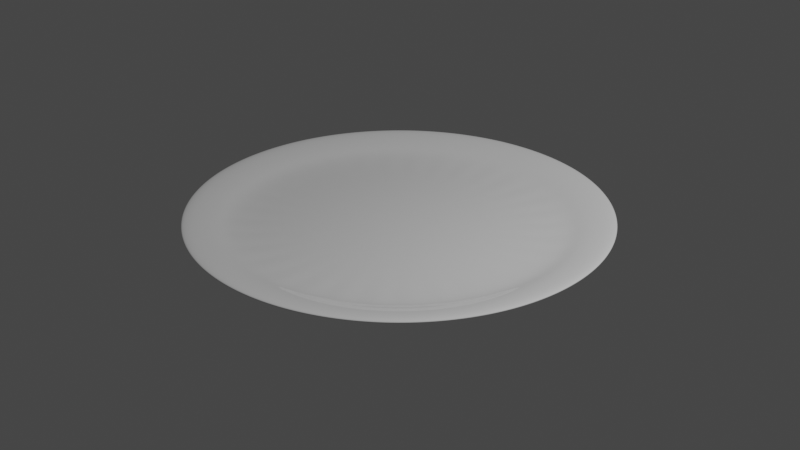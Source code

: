 # Source: Pyryng.blend  (saved by Blender 2.80.75; exported with 4.5.12 LTS)
import bpy
from mathutils import Matrix  # noqa: F401  (used for matrix-valued properties, if any)

bpy.ops.wm.read_factory_settings(use_empty=True)
scene = bpy.context.scene
scene.name = 'Scene'

# ---- collections
col_collection = bpy.data.collections.new('Collection'); scene.collection.children.link(col_collection)

# ---- materials (node trees are filled in below, after node groups)
mat_material_001 = bpy.data.materials.new('Material.001')
mat_material_001.use_transparent_shadow = False

# ---- material node trees
mat_material_001.use_nodes = True; mat_material_001.node_tree.nodes.clear()
_N = mat_material_001.node_tree.nodes; _L = mat_material_001.node_tree.links
n0 = _N.new('ShaderNodeOutputMaterial'); n0.name = 'Material Output'; n0.location = (-28, 303)
n1 = _N.new('ShaderNodeBsdfPrincipled'); n1.name = 'Principled BSDF'; n1.location = (-318, 303)
n1.distribution = 'GGX'
n1.subsurface_method = 'BURLEY'
n1.inputs[2].default_value = 0.0
n1.inputs[3].default_value = 1.45
n1.inputs[27].default_value = (0.0, 0.0, 0.0, 1.0)
n1.inputs[28].default_value = 1.0
_L.new(n1.outputs[0], n0.inputs[0])
n0.is_active_output = True

# ---- world
world_world = bpy.data.worlds.new('World'); scene.world = world_world
world_world.use_nodes = True; world_world.node_tree.nodes.clear()
_N = world_world.node_tree.nodes; _L = world_world.node_tree.links
n0 = _N.new('ShaderNodeOutputWorld'); n0.name = 'World Output'; n0.location = (300, 300)
n1 = _N.new('ShaderNodeBackground'); n1.name = 'Background'; n1.location = (10, 300)
n1.inputs[0].default_value = (0.05088, 0.05088, 0.05088, 1.0)
_L.new(n1.outputs[0], n0.inputs[0])
n0.is_active_output = True
world_world.color = (0.05088, 0.05088, 0.05088)
world_world.use_sun_shadow = False
world_world.sun_shadow_jitter_overblur = 0.0

# ---- cameras
cam_camera = bpy.data.cameras.new('Camera')
cam_camera.clip_end = 100.0
cam_camera.ortho_scale = 7.314

# ---- lights
light_light = bpy.data.lights.new('Light', 'POINT')
light_light.transmission_factor = 0.0
light_light.energy = 1000.0
light_light.shadow_soft_size = 0.1
light_light.shadow_maximum_resolution = 0.006
light_light.use_absolute_resolution = True

# ---- meshes
me_cylinder = bpy.data.meshes.new('Cylinder')
me_cylinder.from_pydata([(-7.05e-08, 1.5, -1.15), (-3.213e-08, 1.6, -0.65), (0.2925, 1.471, -1.15), (0.3121, 1.569, -0.65), (0.5738, 1.385, -1.15), (0.6123, 1.478, -0.65), (0.8331, 1.247, -1.15), (0.8889, 1.33, -0.65), (1.06, 1.06, -1.15), (1.131, 1.131, -0.65), (1.247, 0.8331, -1.15), (1.33, 0.8889, -0.65), (1.385, 0.5738, -1.15), (1.478, 0.6123, -0.65), (1.471, 0.2925, -1.15), (1.569, 0.3121, -0.65), (1.5, -8.949e-08, -1.15), (1.6, -7.031e-08, -0.65), (1.471, -0.2925, -1.15), (1.569, -0.3121, -0.65), (1.385, -0.5738, -1.15), (1.478, -0.6123, -0.65), (1.247, -0.8331, -1.15), (1.33, -0.8889, -0.65), (1.06, -1.06, -1.15), (1.131, -1.131, -0.65), (0.8331, -1.247, -1.15), (0.8889, -1.33, -0.65), (0.5738, -1.385, -1.15), (0.6123, -1.478, -0.65), (0.2925, -1.471, -1.15), (0.3121, -1.569, -0.65), (-5.147e-07, -1.5, -1.15), (-5.535e-07, -1.6, -0.65), (-0.2925, -1.471, -1.15), (-0.3121, -1.569, -0.65), (-0.5738, -1.385, -1.15), (-0.6123, -1.478, -0.65), (-0.8331, -1.247, -1.15), (-0.8889, -1.33, -0.65), (-1.06, -1.06, -1.15), (-1.131, -1.131, -0.65), (-1.247, -0.8331, -1.15), (-1.33, -0.8889, -0.65), (-1.385, -0.5738, -1.15), (-1.478, -0.6123, -0.65), (-1.471, -0.2925, -1.15), (-1.569, -0.3121, -0.65), (-1.5, 1.259e-06, -1.15), (-1.6, 1.354e-06, -0.65), (-1.471, 0.2925, -1.15), (-1.569, 0.3121, -0.65), (-1.385, 0.5738, -1.15), (-1.478, 0.6123, -0.65), (-1.247, 0.8331, -1.15), (-1.33, 0.8889, -0.65), (-1.06, 1.06, -1.15), (-1.131, 1.131, -0.65), (-0.8331, 1.247, -1.15), (-0.8889, 1.33, -0.65), (-0.5738, 1.385, -1.15), (-0.6123, 1.478, -0.65), (-0.2925, 1.471, -1.15), (-0.3121, 1.569, -0.65), (-6.161e-08, 2.2, 0.67), (0.4292, 2.158, 0.67), (0.4292, 2.158, 1.33), (-6.161e-08, 2.2, 1.33), (0.8419, 2.033, 0.67), (0.8419, 2.033, 1.33), (1.222, 1.829, 0.67), (1.222, 1.829, 1.33), (1.556, 1.556, 0.67), (1.556, 1.556, 1.33), (1.829, 1.222, 0.67), (1.829, 1.222, 1.33), (2.033, 0.8419, 0.67), (2.033, 0.8419, 1.33), (2.158, 0.4292, 0.67), (2.158, 0.4292, 1.33), (2.2, -2.156e-07, 0.67), (2.2, -2.156e-07, 1.33), (2.158, -0.4292, 0.67), (2.158, -0.4292, 1.33), (2.033, -0.8419, 0.67), (2.033, -0.8419, 1.33), (1.829, -1.222, 0.67), (1.829, -1.222, 1.33), (1.556, -1.556, 0.67), (1.556, -1.556, 1.33), (1.222, -1.829, 0.67), (1.222, -1.829, 1.33), (0.8419, -2.033, 0.67), (0.8419, -2.033, 1.33), (0.4292, -2.158, 0.67), (0.4292, -2.158, 1.33), (-7.785e-07, -2.2, 0.67), (-7.785e-07, -2.2, 1.33), (-0.4292, -2.158, 0.67), (-0.4292, -2.158, 1.33), (-0.8419, -2.033, 0.67), (-0.8419, -2.033, 1.33), (-1.222, -1.829, 0.67), (-1.222, -1.829, 1.33), (-1.556, -1.556, 0.67), (-1.556, -1.556, 1.33), (-1.829, -1.222, 0.67), (-1.829, -1.222, 1.33), (-2.033, -0.8419, 0.67), (-2.033, -0.8419, 1.33), (-2.158, -0.4292, 0.67), (-2.158, -0.4292, 1.33), (-2.2, 1.743e-06, 0.67), (-2.2, 1.743e-06, 1.33), (-2.158, 0.4292, 0.67), (-2.158, 0.4292, 1.33), (-2.033, 0.8419, 0.67), (-2.033, 0.8419, 1.33), (-1.829, 1.222, 0.67), (-1.829, 1.222, 1.33), (-1.556, 1.556, 0.67), (-1.556, 1.556, 1.33), (-1.222, 1.829, 0.67), (-1.222, 1.829, 1.33), (-0.8419, 2.033, 0.67), (-0.8419, 2.033, 1.33), (-0.4292, 2.158, 0.67), (-0.4292, 2.158, 1.33), (0.6888, 1.663, 0.325), (-1.273, 1.273, 0.325), (-1.0, -1.497, 0.325), (1.663, -0.6888, 0.325), (-1.497, 1.0, 0.325), (-4.284e-08, 1.8, 0.325), (0.3512, 1.765, 0.325), (-0.6888, -1.663, 0.325), (1.765, -0.3512, 0.325), (-1.765, 0.3512, 0.325), (-1.663, 0.6888, 0.325), (-6.294e-07, -1.8, 0.325), (-0.3512, -1.765, 0.325), (1.765, 0.3512, 0.325), (1.8, -1.189e-07, 0.325), (1.497, -1.0, 0.325), (-1.273, -1.273, 0.325), (-1.0, 1.497, 0.325), (1.0, 1.497, 0.325), (1.273, -1.273, 0.325), (-1.497, -1.0, 0.325), (-0.6888, 1.663, 0.325), (1.273, 1.273, 0.325), (1.0, -1.497, 0.325), (-1.663, -0.6888, 0.325), (-0.3512, 1.765, 0.325), (1.497, 1.0, 0.325), (0.6888, -1.663, 0.325), (-1.765, -0.3512, 0.325), (1.663, 0.6888, 0.325), (0.3512, -1.765, 0.325), (-1.8, 1.483e-06, 0.325), (-1.273, -1.273, -0.225), (1.497, -1.0, -0.225), (0.6888, 1.663, -0.225), (-1.273, 1.273, -0.225), (-1.0, -1.497, -0.225), (1.663, -0.6888, -0.225), (-1.497, 1.0, -0.225), (0.3512, 1.765, -0.225), (-4.284e-08, 1.8, -0.225), (-0.6888, -1.663, -0.225), (1.765, -0.3512, -0.225), (-1.663, 0.6888, -0.225), (-1.765, 0.3512, -0.225), (-0.3512, -1.765, -0.225), (-6.294e-07, -1.8, -0.225), (1.8, -1.189e-07, -0.225), (1.765, 0.3512, -0.225), (-1.0, 1.497, -0.225), (1.0, 1.497, -0.225), (1.273, -1.273, -0.225), (-1.497, -1.0, -0.225), (-0.6888, 1.663, -0.225), (1.273, 1.273, -0.225), (1.0, -1.497, -0.225), (-1.663, -0.6888, -0.225), (-0.3512, 1.765, -0.225), (1.497, 1.0, -0.225), (0.6888, -1.663, -0.225), (-1.765, -0.3512, -0.225), (1.663, 0.6888, -0.225), (0.3512, -1.765, -0.225), (-1.8, 1.483e-06, -0.225), (-3.213e-08, 1.6, -1.15), (0.3121, 1.569, -1.15), (0.6123, 1.478, -1.15), (0.8889, 1.33, -1.15), (1.131, 1.131, -1.15), (1.33, 0.8889, -1.15), (1.478, 0.6123, -1.15), (1.569, 0.3121, -1.15), (1.6, -7.031e-08, -1.15), (1.569, -0.3121, -1.15), (1.478, -0.6123, -1.15), (1.33, -0.8889, -1.15), (1.131, -1.131, -1.15), (0.8889, -1.33, -1.15), (0.6123, -1.478, -1.15), (0.3121, -1.569, -1.15), (-5.535e-07, -1.6, -1.15), (-0.3121, -1.569, -1.15), (-0.6123, -1.478, -1.15), (-0.8889, -1.33, -1.15), (-1.131, -1.131, -1.15), (-1.33, -0.8889, -1.15), (-1.478, -0.6123, -1.15), (-1.569, -0.3121, -1.15), (-1.6, 1.354e-06, -1.15), (-1.569, 0.3121, -1.15), (-1.478, 0.6123, -1.15), (-1.33, 0.8889, -1.15), (-1.131, 1.131, -1.15), (-0.8889, 1.33, -1.15), (-0.6123, 1.478, -1.15), (-0.3121, 1.569, -1.15), (0.03, 1.567, -1.75), (-0.03, 1.567, -1.75), (-3.213e-08, 1.6, -1.62), (0.2763, 1.543, -1.75), (0.3121, 1.569, -1.62), (0.3351, 1.531, -1.75), (0.6123, 1.478, -1.62), (0.6273, 1.436, -1.75), (0.5719, 1.459, -1.75), (0.8889, 1.33, -1.62), (0.8955, 1.286, -1.75), (0.8456, 1.319, -1.75), (1.131, 1.131, -1.62), (1.129, 1.087, -1.75), (1.087, 1.129, -1.75), (1.33, 0.8889, -1.62), (1.319, 0.8456, -1.75), (1.286, 0.8955, -1.75), (1.436, 0.6273, -1.75), (1.478, 0.6123, -1.62), (1.459, 0.5719, -1.75), (1.531, 0.3351, -1.75), (1.569, 0.3121, -1.62), (1.543, 0.2763, -1.75), (1.567, 0.03, -1.75), (1.6, -7.031e-08, -1.62), (1.567, -0.03, -1.75), (1.543, -0.2763, -1.75), (1.569, -0.3121, -1.62), (1.531, -0.3351, -1.75), (1.459, -0.5719, -1.75), (1.478, -0.6123, -1.62), (1.436, -0.6273, -1.75), (1.33, -0.8889, -1.62), (1.286, -0.8955, -1.75), (1.319, -0.8456, -1.75), (1.131, -1.131, -1.62), (1.087, -1.129, -1.75), (1.129, -1.087, -1.75), (0.8889, -1.33, -1.62), (0.8456, -1.319, -1.75), (0.8955, -1.286, -1.75), (0.6123, -1.478, -1.62), (0.5719, -1.459, -1.75), (0.6273, -1.436, -1.75), (0.3351, -1.531, -1.75), (0.3121, -1.569, -1.62), (0.2763, -1.543, -1.75), (0.03, -1.567, -1.75), (-5.535e-07, -1.6, -1.62), (-0.03, -1.567, -1.75), (-0.2763, -1.543, -1.75), (-0.3121, -1.569, -1.62), (-0.3351, -1.531, -1.75), (-0.5719, -1.459, -1.75), (-0.6123, -1.478, -1.62), (-0.6273, -1.436, -1.75), (-0.8456, -1.319, -1.75), (-0.8889, -1.33, -1.62), (-0.8955, -1.286, -1.75), (-1.131, -1.131, -1.62), (-1.129, -1.087, -1.75), (-1.087, -1.129, -1.75), (-1.33, -0.8889, -1.62), (-1.319, -0.8456, -1.75), (-1.286, -0.8955, -1.75), (-1.478, -0.6123, -1.62), (-1.459, -0.5719, -1.75), (-1.436, -0.6273, -1.75), (-1.531, -0.3351, -1.75), (-1.569, -0.3121, -1.62), (-1.543, -0.2763, -1.75), (-1.567, -0.03, -1.75), (-1.6, 1.354e-06, -1.62), (-1.567, 0.03, -1.75), (-1.543, 0.2763, -1.75), (-1.569, 0.3121, -1.62), (-1.531, 0.3351, -1.75), (-1.459, 0.5719, -1.75), (-1.478, 0.6123, -1.62), (-1.436, 0.6273, -1.75), (-1.319, 0.8456, -1.75), (-1.33, 0.8889, -1.62), (-1.286, 0.8955, -1.75), (-1.129, 1.087, -1.75), (-1.131, 1.131, -1.62), (-1.087, 1.129, -1.75), (-0.8889, 1.33, -1.62), (-0.8456, 1.319, -1.75), (-0.8955, 1.286, -1.75), (-0.6123, 1.478, -1.62), (-0.5719, 1.459, -1.75), (-0.6273, 1.436, -1.75), (-0.3121, 1.569, -1.62), (-0.2763, 1.543, -1.75), (-0.3351, 1.531, -1.75), (-7.05e-08, 1.5, -1.62), (-0.03, 1.527, -1.75), (0.03, 1.527, -1.75), (0.2684, 1.503, -1.75), (0.3273, 1.492, -1.75), (0.2925, 1.471, -1.62), (0.5565, 1.422, -1.75), (0.612, 1.399, -1.75), (0.5738, 1.385, -1.62), (0.8232, 1.286, -1.75), (0.8731, 1.253, -1.75), (0.8331, 1.247, -1.62), (1.058, 1.101, -1.75), (1.101, 1.058, -1.75), (1.06, 1.06, -1.62), (1.253, 0.8731, -1.75), (1.286, 0.8232, -1.75), (1.247, 0.8331, -1.62), (1.399, 0.612, -1.75), (1.422, 0.5565, -1.75), (1.385, 0.5738, -1.62), (1.492, 0.3273, -1.75), (1.503, 0.2684, -1.75), (1.471, 0.2925, -1.62), (1.527, 0.03, -1.75), (1.527, -0.03, -1.75), (1.5, -8.949e-08, -1.62), (1.503, -0.2684, -1.75), (1.492, -0.3273, -1.75), (1.471, -0.2925, -1.62), (1.422, -0.5565, -1.75), (1.399, -0.612, -1.75), (1.385, -0.5738, -1.62), (1.286, -0.8232, -1.75), (1.253, -0.8731, -1.75), (1.247, -0.8331, -1.62), (1.101, -1.058, -1.75), (1.058, -1.101, -1.75), (1.06, -1.06, -1.62), (0.8731, -1.253, -1.75), (0.8232, -1.286, -1.75), (0.8331, -1.247, -1.62), (0.612, -1.399, -1.75), (0.5565, -1.422, -1.75), (0.5738, -1.385, -1.62), (0.3273, -1.492, -1.75), (0.2684, -1.503, -1.75), (0.2925, -1.471, -1.62), (0.03, -1.527, -1.75), (-0.03, -1.527, -1.75), (-5.147e-07, -1.5, -1.62), (-0.2684, -1.503, -1.75), (-0.3273, -1.492, -1.75), (-0.2925, -1.471, -1.62), (-0.5565, -1.422, -1.75), (-0.612, -1.399, -1.75), (-0.5738, -1.385, -1.62), (-0.8232, -1.286, -1.75), (-0.8731, -1.253, -1.75), (-0.8331, -1.247, -1.62), (-1.058, -1.101, -1.75), (-1.101, -1.058, -1.75), (-1.06, -1.06, -1.62), (-1.253, -0.8731, -1.75), (-1.286, -0.8232, -1.75), (-1.247, -0.8331, -1.62), (-1.399, -0.612, -1.75), (-1.422, -0.5565, -1.75), (-1.385, -0.5738, -1.62), (-1.492, -0.3273, -1.75), (-1.503, -0.2684, -1.75), (-1.471, -0.2925, -1.62), (-1.527, -0.03, -1.75), (-1.527, 0.03, -1.75), (-1.5, 1.259e-06, -1.62), (-1.503, 0.2684, -1.75), (-1.492, 0.3273, -1.75), (-1.471, 0.2925, -1.62), (-1.422, 0.5565, -1.75), (-1.399, 0.612, -1.75), (-1.385, 0.5738, -1.62), (-1.286, 0.8233, -1.75), (-1.253, 0.8731, -1.75), (-1.247, 0.8331, -1.62), (-1.101, 1.058, -1.75), (-1.058, 1.101, -1.75), (-1.06, 1.06, -1.62), (-0.8731, 1.253, -1.75), (-0.8232, 1.286, -1.75), (-0.8331, 1.247, -1.62), (-0.612, 1.399, -1.75), (-0.5565, 1.422, -1.75), (-0.5738, 1.385, -1.62), (-0.3273, 1.492, -1.75), (-0.2684, 1.503, -1.75), (-0.2925, 1.471, -1.62)], [], [(180, 160, 104, 106), (128, 146, 71, 69), (179, 161, 86, 88), (129, 145, 123, 121), (178, 162, 68, 70), (130, 144, 105, 103), (177, 163, 120, 122), (131, 143, 87, 85), (160, 164, 102, 104), (134, 128, 69, 66), (161, 165, 84, 86), (132, 129, 121, 119), (162, 167, 65, 68), (135, 130, 103, 101), (163, 166, 118, 120), (136, 131, 85, 83), (164, 169, 100, 102), (165, 170, 82, 84), (138, 132, 119, 117), (133, 134, 66, 67), (140, 135, 101, 99), (166, 171, 116, 118), (167, 168, 64, 65), (142, 136, 83, 81), (169, 173, 98, 100), (170, 175, 80, 82), (137, 138, 117, 115), (139, 140, 99, 97), (171, 172, 114, 116), (141, 142, 81, 79), (3, 1, 63, 61, 59, 57, 55, 53, 51, 49, 47, 45, 43, 41, 39, 37, 35, 33, 31, 29, 27, 25, 23, 21, 19, 17, 15, 13, 11, 9, 7, 5), (173, 174, 96, 98), (175, 176, 78, 80), (0, 2, 4, 6, 8, 10, 12, 14, 16, 18, 20, 22, 24, 26, 28, 30, 32, 34, 36, 38, 40, 42, 44, 46, 48, 50, 52, 54, 56, 58, 60, 62), (64, 67, 66, 65), (65, 66, 69, 68), (68, 69, 71, 70), (70, 71, 73, 72), (72, 73, 75, 74), (74, 75, 77, 76), (76, 77, 79, 78), (78, 79, 81, 80), (80, 81, 83, 82), (82, 83, 85, 84), (84, 85, 87, 86), (86, 87, 89, 88), (88, 89, 91, 90), (90, 91, 93, 92), (92, 93, 95, 94), (94, 95, 97, 96), (96, 97, 99, 98), (98, 99, 101, 100), (100, 101, 103, 102), (102, 103, 105, 104), (104, 105, 107, 106), (106, 107, 109, 108), (108, 109, 111, 110), (110, 111, 113, 112), (112, 113, 115, 114), (114, 115, 117, 116), (116, 117, 119, 118), (118, 119, 121, 120), (120, 121, 123, 122), (122, 123, 125, 124), (124, 125, 127, 126), (126, 127, 67, 64), (143, 147, 89, 87), (181, 177, 122, 124), (144, 148, 107, 105), (182, 178, 70, 72), (145, 149, 125, 123), (183, 179, 88, 90), (146, 150, 73, 71), (184, 180, 106, 108), (147, 151, 91, 89), (185, 181, 124, 126), (148, 152, 109, 107), (186, 182, 72, 74), (149, 153, 127, 125), (187, 183, 90, 92), (150, 154, 75, 73), (188, 184, 108, 110), (151, 155, 93, 91), (168, 185, 126, 64), (152, 156, 111, 109), (189, 186, 74, 76), (153, 133, 67, 127), (190, 187, 92, 94), (154, 157, 77, 75), (191, 188, 110, 112), (155, 158, 95, 93), (156, 159, 113, 111), (176, 189, 76, 78), (174, 190, 94, 96), (157, 141, 79, 77), (172, 191, 112, 114), (158, 139, 97, 95), (159, 137, 115, 113), (49, 51, 137, 159), (31, 33, 139, 158), (13, 15, 141, 157), (47, 49, 159, 156), (29, 31, 158, 155), (11, 13, 157, 154), (63, 1, 133, 153), (45, 47, 156, 152), (27, 29, 155, 151), (9, 11, 154, 150), (61, 63, 153, 149), (43, 45, 152, 148), (25, 27, 151, 147), (7, 9, 150, 146), (59, 61, 149, 145), (41, 43, 148, 144), (23, 25, 147, 143), (15, 17, 142, 141), (33, 35, 140, 139), (51, 53, 138, 137), (17, 19, 136, 142), (35, 37, 135, 140), (1, 3, 134, 133), (53, 55, 132, 138), (19, 21, 131, 136), (37, 39, 130, 135), (55, 57, 129, 132), (3, 5, 128, 134), (21, 23, 143, 131), (39, 41, 144, 130), (57, 59, 145, 129), (5, 7, 146, 128), (217, 216, 191, 172), (208, 207, 190, 174), (199, 198, 189, 176), (216, 215, 188, 191), (207, 206, 187, 190), (198, 197, 186, 189), (192, 223, 185, 168), (215, 214, 184, 188), (206, 205, 183, 187), (197, 196, 182, 186), (223, 222, 181, 185), (214, 213, 180, 184), (205, 204, 179, 183), (196, 195, 178, 182), (222, 221, 177, 181), (200, 199, 176, 175), (209, 208, 174, 173), (218, 217, 172, 171), (201, 200, 175, 170), (210, 209, 173, 169), (193, 192, 168, 167), (219, 218, 171, 166), (202, 201, 170, 165), (211, 210, 169, 164), (220, 219, 166, 163), (194, 193, 167, 162), (203, 202, 165, 161), (212, 211, 164, 160), (221, 220, 163, 177), (195, 194, 162, 178), (204, 203, 161, 179), (213, 212, 160, 180), (380, 378, 283, 286), (44, 42, 385, 388), (353, 351, 256, 259), (42, 40, 382, 385), (326, 324, 229, 232), (404, 402, 307, 308), (40, 38, 379, 382), (377, 375, 280, 281), (38, 36, 376, 379), (350, 348, 253, 254), (36, 34, 373, 376), (401, 399, 304, 305), (34, 32, 370, 373), (323, 322, 224, 227), (374, 372, 277, 278), (32, 30, 367, 370), (347, 345, 250, 251), (30, 28, 364, 367), (398, 396, 301, 302), (28, 26, 361, 364), (371, 369, 274, 275), (26, 24, 358, 361), (344, 342, 247, 248), (24, 22, 355, 358), (395, 393, 298, 299), (22, 20, 352, 355), (368, 366, 271, 272), (20, 18, 349, 352), (341, 339, 244, 245), (18, 16, 346, 349), (392, 390, 295, 296), (16, 14, 343, 346), (193, 194, 230, 228), (194, 195, 233, 230), (195, 196, 236, 233), (196, 197, 239, 236), (197, 198, 243, 239), (198, 199, 246, 243), (199, 200, 249, 246), (200, 201, 252, 249), (201, 202, 255, 252), (202, 203, 257, 255), (203, 204, 260, 257), (204, 205, 263, 260), (205, 206, 266, 263), (206, 207, 270, 266), (207, 208, 273, 270), (208, 209, 276, 273), (209, 210, 279, 276), (210, 211, 282, 279), (211, 212, 284, 282), (212, 213, 287, 284), (213, 214, 290, 287), (214, 215, 294, 290), (215, 216, 297, 294), (216, 217, 300, 297), (217, 218, 303, 300), (218, 219, 306, 303), (219, 220, 309, 306), (220, 221, 311, 309), (221, 222, 314, 311), (222, 223, 317, 314), (2, 0, 320, 325), (192, 193, 228, 226), (46, 44, 388, 391), (407, 405, 310, 313), (329, 327, 231, 235), (48, 46, 391, 394), (356, 354, 258, 262), (50, 48, 394, 397), (383, 381, 285, 289), (52, 50, 397, 400), (410, 408, 312, 316), (332, 330, 234, 238), (54, 52, 400, 403), (359, 357, 261, 265), (56, 54, 403, 406), (0, 62, 415, 320), (386, 384, 288, 292), (58, 56, 406, 409), (413, 411, 315, 319), (6, 4, 328, 331), (335, 333, 237, 241), (60, 58, 409, 412), (8, 6, 331, 334), (362, 360, 264, 268), (62, 60, 412, 415), (10, 8, 334, 337), (389, 387, 291, 293), (12, 10, 337, 340), (321, 414, 318, 225), (338, 336, 240, 242), (4, 2, 325, 328), (14, 12, 340, 343), (365, 363, 267, 269), (224, 225, 226), (227, 228, 229), (230, 231, 232), (233, 234, 235), (236, 237, 238), (239, 240, 241), (242, 243, 244), (245, 246, 247), (248, 249, 250), (251, 252, 253), (254, 255, 256), (257, 258, 259), (260, 261, 262), (263, 264, 265), (266, 267, 268), (269, 270, 271), (272, 273, 274), (275, 276, 277), (278, 279, 280), (281, 282, 283), (284, 285, 286), (287, 288, 289), (290, 291, 292), (293, 294, 295), (296, 297, 298), (299, 300, 301), (302, 303, 304), (305, 306, 307), (308, 309, 310), (311, 312, 313), (314, 315, 316), (317, 318, 319), (320, 321, 322), (323, 324, 325), (326, 327, 328), (329, 330, 331), (332, 333, 334), (335, 336, 337), (338, 339, 340), (341, 342, 343), (344, 345, 346), (347, 348, 349), (350, 351, 352), (353, 354, 355), (356, 357, 358), (359, 360, 361), (362, 363, 364), (365, 366, 367), (368, 369, 370), (371, 372, 373), (374, 375, 376), (377, 378, 379), (380, 381, 382), (383, 384, 385), (386, 387, 388), (389, 390, 391), (392, 393, 394), (395, 396, 397), (398, 399, 400), (401, 402, 403), (404, 405, 406), (407, 408, 409), (410, 411, 412), (413, 414, 415), (226, 228, 227, 224), (228, 230, 232, 229), (230, 233, 235, 231), (233, 236, 238, 234), (236, 239, 241, 237), (239, 243, 242, 240), (243, 246, 245, 244), (246, 249, 248, 247), (249, 252, 251, 250), (252, 255, 254, 253), (255, 257, 259, 256), (257, 260, 262, 258), (260, 263, 265, 261), (263, 266, 268, 264), (266, 270, 269, 267), (270, 273, 272, 271), (273, 276, 275, 274), (276, 279, 278, 277), (279, 282, 281, 280), (282, 284, 286, 283), (284, 287, 289, 285), (287, 290, 292, 288), (290, 294, 293, 291), (294, 297, 296, 295), (297, 300, 299, 298), (300, 303, 302, 301), (303, 306, 305, 304), (306, 309, 308, 307), (309, 311, 313, 310), (311, 314, 316, 312), (314, 317, 319, 315), (317, 226, 225, 318), (322, 323, 325, 320), (324, 326, 328, 325), (327, 329, 331, 328), (330, 332, 334, 331), (333, 335, 337, 334), (336, 338, 340, 337), (339, 341, 343, 340), (342, 344, 346, 343), (345, 347, 349, 346), (348, 350, 352, 349), (351, 353, 355, 352), (354, 356, 358, 355), (357, 359, 361, 358), (360, 362, 364, 361), (363, 365, 367, 364), (366, 368, 370, 367), (369, 371, 373, 370), (372, 374, 376, 373), (375, 377, 379, 376), (378, 380, 382, 379), (381, 383, 385, 382), (384, 386, 388, 385), (387, 389, 391, 388), (390, 392, 394, 391), (393, 395, 397, 394), (396, 398, 400, 397), (399, 401, 403, 400), (402, 404, 406, 403), (405, 407, 409, 406), (408, 410, 412, 409), (411, 413, 415, 412), (414, 321, 320, 415), (229, 324, 323, 227), (321, 225, 224, 322), (231, 327, 326, 232), (234, 330, 329, 235), (237, 333, 332, 238), (240, 336, 335, 241), (244, 339, 338, 242), (247, 342, 341, 245), (250, 345, 344, 248), (253, 348, 347, 251), (256, 351, 350, 254), (258, 354, 353, 259), (261, 357, 356, 262), (264, 360, 359, 265), (267, 363, 362, 268), (271, 366, 365, 269), (274, 369, 368, 272), (277, 372, 371, 275), (280, 375, 374, 278), (283, 378, 377, 281), (285, 381, 380, 286), (288, 384, 383, 289), (291, 387, 386, 292), (295, 390, 389, 293), (298, 393, 392, 296), (301, 396, 395, 299), (304, 399, 398, 302), (307, 402, 401, 305), (310, 405, 404, 308), (312, 408, 407, 313), (315, 411, 410, 316), (318, 414, 413, 319), (223, 192, 226, 317)])
me_cylinder.polygons.foreach_set('use_smooth', [True] * 418)
_uv = me_cylinder.uv_layers.new(name='UVMap')
_uv.uv.foreach_set('vector', [0.5504, 0.1167, 0.5803, 0.08029, 0.5803, 0.08029, 0.5504, 0.1167, 0.3418, 0.4717, 0.3833, 0.4496, 0.3833, 0.4496, 0.3418, 0.4717, 0.9197, 0.08029, 0.9496, 0.1167, 0.9496, 0.1167, 0.9197, 0.08029, 0.08029, 0.4197, 0.1167, 0.4496, 0.1167, 0.4496, 0.08029, 0.4197, 0.8833, 0.4496, 0.8418, 0.4717, 0.8418, 0.4717, 0.8833, 0.4496, 0.1167, 0.05045, 0.08029, 0.08029, 0.08029, 0.08029, 0.1167, 0.05045, 0.6167, 0.4496, 0.5803, 0.4197, 0.5803, 0.4197, 0.6167, 0.4496, 0.4717, 0.1582, 0.4496, 0.1167, 0.4496, 0.1167, 0.4717, 0.1582, 0.5803, 0.08029, 0.6167, 0.05045, 0.6167, 0.05045, 0.5803, 0.08029, 0.2968, 0.4854, 0.3418, 0.4717, 0.3418, 0.4717, 0.2968, 0.4854, 0.9496, 0.1167, 0.9717, 0.1582, 0.9717, 0.1582, 0.9496, 0.1167, 0.05045, 0.3833, 0.08029, 0.4197, 0.08029, 0.4197, 0.05045, 0.3833, 0.8418, 0.4717, 0.7968, 0.4854, 0.7968, 0.4854, 0.8418, 0.4717, 0.1582, 0.02827, 0.1167, 0.05045, 0.1167, 0.05045, 0.1582, 0.02827, 0.5803, 0.4197, 0.5504, 0.3833, 0.5504, 0.3833, 0.5803, 0.4197, 0.4854, 0.2032, 0.4717, 0.1582, 0.4717, 0.1582, 0.4854, 0.2032, 0.6167, 0.05045, 0.6582, 0.02827, 0.6582, 0.02827, 0.6167, 0.05045, 0.9717, 0.1582, 0.9854, 0.2032, 0.9854, 0.2032, 0.9717, 0.1582, 0.02827, 0.3418, 0.05045, 0.3833, 0.05045, 0.3833, 0.02827, 0.3418, 0.25, 0.49, 0.2968, 0.4854, 0.2968, 0.4854, 0.25, 0.49, 0.2032, 0.01461, 0.1582, 0.02827, 0.1582, 0.02827, 0.2032, 0.01461, 0.5504, 0.3833, 0.5283, 0.3418, 0.5283, 0.3418, 0.5504, 0.3833, 0.7968, 0.4854, 0.75, 0.49, 0.75, 0.49, 0.7968, 0.4854, 0.49, 0.25, 0.4854, 0.2032, 0.4854, 0.2032, 0.49, 0.25, 0.6582, 0.02827, 0.7032, 0.01461, 0.7032, 0.01461, 0.6582, 0.02827, 0.9854, 0.2032, 0.99, 0.25, 0.99, 0.25, 0.9854, 0.2032, 0.01461, 0.2968, 0.02827, 0.3418, 0.02827, 0.3418, 0.01461, 0.2968, 0.25, 0.01, 0.2032, 0.01461, 0.2032, 0.01461, 0.25, 0.01, 0.5283, 0.3418, 0.5146, 0.2968, 0.5146, 0.2968, 0.5283, 0.3418, 0.4854, 0.2968, 0.49, 0.25, 0.49, 0.25, 0.4854, 0.2968, 0.2968, 0.4854, 0.25, 0.49, 0.2032, 0.4854, 0.1582, 0.4717, 0.1167, 0.4496, 0.08029, 0.4197, 0.05045, 0.3833, 0.02827, 0.3418, 0.01461, 0.2968, 0.01, 0.25, 0.01461, 0.2032, 0.02827, 0.1582, 0.05045, 0.1167, 0.08029, 0.08029, 0.1167, 0.05045, 0.1582, 0.02827, 0.2032, 0.01461, 0.25, 0.01, 0.2968, 0.01461, 0.3418, 0.02827, 0.3833, 0.05045, 0.4197, 0.08029, 0.4496, 0.1167, 0.4717, 0.1582, 0.4854, 0.2032, 0.49, 0.25, 0.4854, 0.2968, 0.4717, 0.3418, 0.4496, 0.3833, 0.4197, 0.4197, 0.3833, 0.4496, 0.3418, 0.4717, 0.7032, 0.01461, 0.75, 0.01, 0.75, 0.01, 0.7032, 0.01461, 0.99, 0.25, 0.9854, 0.2968, 0.9854, 0.2968, 0.99, 0.25, 0.75, 0.4749, 0.7939, 0.4706, 0.8361, 0.4578, 0.875, 0.437, 0.909, 0.409, 0.937, 0.375, 0.9578, 0.3361, 0.9706, 0.2939, 0.9749, 0.25, 0.9706, 0.2061, 0.9578, 0.1639, 0.937, 0.125, 0.909, 0.09095, 0.875, 0.06298, 0.8361, 0.04219, 0.7939, 0.02939, 0.75, 0.02507, 0.7061, 0.02939, 0.6639, 0.04219, 0.625, 0.06298, 0.591, 0.09095, 0.563, 0.125, 0.5422, 0.1639, 0.5294, 0.2061, 0.5251, 0.25, 0.5294, 0.2939, 0.5422, 0.3361, 0.563, 0.375, 0.591, 0.409, 0.625, 0.437, 0.6639, 0.4578, 0.7061, 0.4706, 1.0, 0.5, 1.0, 1.0, 0.9688, 1.0, 0.9688, 0.5, 0.9688, 0.5, 0.9688, 1.0, 0.9375, 1.0, 0.9375, 0.5, 0.9375, 0.5, 0.9375, 1.0, 0.9062, 1.0, 0.9062, 0.5, 0.9062, 0.5, 0.9062, 1.0, 0.875, 1.0, 0.875, 0.5, 0.875, 0.5, 0.875, 1.0, 0.8438, 1.0, 0.8438, 0.5, 0.8438, 0.5, 0.8438, 1.0, 0.8125, 1.0, 0.8125, 0.5, 0.8125, 0.5, 0.8125, 1.0, 0.7812, 1.0, 0.7812, 0.5, 0.7812, 0.5, 0.7812, 1.0, 0.75, 1.0, 0.75, 0.5, 0.75, 0.5, 0.75, 1.0, 0.7188, 1.0, 0.7188, 0.5, 0.7188, 0.5, 0.7188, 1.0, 0.6875, 1.0, 0.6875, 0.5, 0.6875, 0.5, 0.6875, 1.0, 0.6562, 1.0, 0.6562, 0.5, 0.6562, 0.5, 0.6562, 1.0, 0.625, 1.0, 0.625, 0.5, 0.625, 0.5, 0.625, 1.0, 0.5938, 1.0, 0.5938, 0.5, 0.5938, 0.5, 0.5938, 1.0, 0.5625, 1.0, 0.5625, 0.5, 0.5625, 0.5, 0.5625, 1.0, 0.5312, 1.0, 0.5312, 0.5, 0.5312, 0.5, 0.5312, 1.0, 0.5, 1.0, 0.5, 0.5, 0.5, 0.5, 0.5, 1.0, 0.4688, 1.0, 0.4688, 0.5, 0.4688, 0.5, 0.4688, 1.0, 0.4375, 1.0, 0.4375, 0.5, 0.4375, 0.5, 0.4375, 1.0, 0.4062, 1.0, 0.4062, 0.5, 0.4062, 0.5, 0.4062, 1.0, 0.375, 1.0, 0.375, 0.5, 0.375, 0.5, 0.375, 1.0, 0.3438, 1.0, 0.3438, 0.5, 0.3438, 0.5, 0.3438, 1.0, 0.3125, 1.0, 0.3125, 0.5, 0.3125, 0.5, 0.3125, 1.0, 0.2812, 1.0, 0.2812, 0.5, 0.2812, 0.5, 0.2812, 1.0, 0.25, 1.0, 0.25, 0.5, 0.25, 0.5, 0.25, 1.0, 0.2188, 1.0, 0.2188, 0.5, 0.2188, 0.5, 0.2188, 1.0, 0.1875, 1.0, 0.1875, 0.5, 0.1875, 0.5, 0.1875, 1.0, 0.1562, 1.0, 0.1562, 0.5, 0.1562, 0.5, 0.1562, 1.0, 0.125, 1.0, 0.125, 0.5, 0.125, 0.5, 0.125, 1.0, 0.09375, 1.0, 0.09375, 0.5, 0.09375, 0.5, 0.09375, 1.0, 0.0625, 1.0, 0.0625, 0.5, 0.0625, 0.5, 0.0625, 1.0, 0.03125, 1.0, 0.03125, 0.5, 0.03125, 0.5, 0.03125, 1.0, 0.0, 1.0, 0.0, 0.5, 0.4496, 0.1167, 0.4197, 0.08029, 0.4197, 0.08029, 0.4496, 0.1167, 0.6582, 0.4717, 0.6167, 0.4496, 0.6167, 0.4496, 0.6582, 0.4717, 0.08029, 0.08029, 0.05045, 0.1167, 0.05045, 0.1167, 0.08029, 0.08029, 0.9197, 0.4197, 0.8833, 0.4496, 0.8833, 0.4496, 0.9197, 0.4197, 0.1167, 0.4496, 0.1582, 0.4717, 0.1582, 0.4717, 0.1167, 0.4496, 0.8833, 0.05045, 0.9197, 0.08029, 0.9197, 0.08029, 0.8833, 0.05045, 0.3833, 0.4496, 0.4197, 0.4197, 0.4197, 0.4197, 0.3833, 0.4496, 0.5283, 0.1582, 0.5504, 0.1167, 0.5504, 0.1167, 0.5283, 0.1582, 0.4197, 0.08029, 0.3833, 0.05045, 0.3833, 0.05045, 0.4197, 0.08029, 0.7032, 0.4854, 0.6582, 0.4717, 0.6582, 0.4717, 0.7032, 0.4854, 0.05045, 0.1167, 0.02827, 0.1582, 0.02827, 0.1582, 0.05045, 0.1167, 0.9496, 0.3833, 0.9197, 0.4197, 0.9197, 0.4197, 0.9496, 0.3833, 0.1582, 0.4717, 0.2032, 0.4854, 0.2032, 0.4854, 0.1582, 0.4717, 0.8418, 0.02827, 0.8833, 0.05045, 0.8833, 0.05045, 0.8418, 0.02827, 0.4197, 0.4197, 0.4496, 0.3833, 0.4496, 0.3833, 0.4197, 0.4197, 0.5146, 0.2032, 0.5283, 0.1582, 0.5283, 0.1582, 0.5146, 0.2032, 0.3833, 0.05045, 0.3418, 0.02827, 0.3418, 0.02827, 0.3833, 0.05045, 0.75, 0.49, 0.7032, 0.4854, 0.7032, 0.4854, 0.75, 0.49, 0.02827, 0.1582, 0.01461, 0.2032, 0.01461, 0.2032, 0.02827, 0.1582, 0.9717, 0.3418, 0.9496, 0.3833, 0.9496, 0.3833, 0.9717, 0.3418, 0.2032, 0.4854, 0.25, 0.49, 0.25, 0.49, 0.2032, 0.4854, 0.7968, 0.01461, 0.8418, 0.02827, 0.8418, 0.02827, 0.7968, 0.01461, 0.4496, 0.3833, 0.4717, 0.3418, 0.4717, 0.3418, 0.4496, 0.3833, 0.51, 0.25, 0.5146, 0.2032, 0.5146, 0.2032, 0.51, 0.25, 0.3418, 0.02827, 0.2968, 0.01461, 0.2968, 0.01461, 0.3418, 0.02827, 0.01461, 0.2032, 0.01, 0.25, 0.01, 0.25, 0.01461, 0.2032, 0.9854, 0.2968, 0.9717, 0.3418, 0.9717, 0.3418, 0.9854, 0.2968, 0.75, 0.01, 0.7968, 0.01461, 0.7968, 0.01461, 0.75, 0.01, 0.4717, 0.3418, 0.4854, 0.2968, 0.4854, 0.2968, 0.4717, 0.3418, 0.5146, 0.2968, 0.51, 0.25, 0.51, 0.25, 0.5146, 0.2968, 0.2968, 0.01461, 0.25, 0.01, 0.25, 0.01, 0.2968, 0.01461, 0.01, 0.25, 0.01461, 0.2968, 0.01461, 0.2968, 0.01, 0.25, 0.01, 0.25, 0.01461, 0.2968, 0.01461, 0.2968, 0.01, 0.25, 0.2968, 0.01461, 0.25, 0.01, 0.25, 0.01, 0.2968, 0.01461, 0.4717, 0.3418, 0.4854, 0.2968, 0.4854, 0.2968, 0.4717, 0.3418, 0.01461, 0.2032, 0.01, 0.25, 0.01, 0.25, 0.01461, 0.2032, 0.3418, 0.02827, 0.2968, 0.01461, 0.2968, 0.01461, 0.3418, 0.02827, 0.4496, 0.3833, 0.4717, 0.3418, 0.4717, 0.3418, 0.4496, 0.3833, 0.2032, 0.4854, 0.25, 0.49, 0.25, 0.49, 0.2032, 0.4854, 0.02827, 0.1582, 0.01461, 0.2032, 0.01461, 0.2032, 0.02827, 0.1582, 0.3833, 0.05045, 0.3418, 0.02827, 0.3418, 0.02827, 0.3833, 0.05045, 0.4197, 0.4197, 0.4496, 0.3833, 0.4496, 0.3833, 0.4197, 0.4197, 0.1582, 0.4717, 0.2032, 0.4854, 0.2032, 0.4854, 0.1582, 0.4717, 0.05045, 0.1167, 0.02827, 0.1582, 0.02827, 0.1582, 0.05045, 0.1167, 0.4197, 0.08029, 0.3833, 0.05045, 0.3833, 0.05045, 0.4197, 0.08029, 0.3833, 0.4496, 0.4197, 0.4197, 0.4197, 0.4197, 0.3833, 0.4496, 0.1167, 0.4496, 0.1582, 0.4717, 0.1582, 0.4717, 0.1167, 0.4496, 0.08029, 0.08029, 0.05045, 0.1167, 0.05045, 0.1167, 0.08029, 0.08029, 0.4496, 0.1167, 0.4197, 0.08029, 0.4197, 0.08029, 0.4496, 0.1167, 0.4854, 0.2968, 0.49, 0.25, 0.49, 0.25, 0.4854, 0.2968, 0.25, 0.01, 0.2032, 0.01461, 0.2032, 0.01461, 0.25, 0.01, 0.01461, 0.2968, 0.02827, 0.3418, 0.02827, 0.3418, 0.01461, 0.2968, 0.49, 0.25, 0.4854, 0.2032, 0.4854, 0.2032, 0.49, 0.25, 0.2032, 0.01461, 0.1582, 0.02827, 0.1582, 0.02827, 0.2032, 0.01461, 0.25, 0.49, 0.2968, 0.4854, 0.2968, 0.4854, 0.25, 0.49, 0.02827, 0.3418, 0.05045, 0.3833, 0.05045, 0.3833, 0.02827, 0.3418, 0.4854, 0.2032, 0.4717, 0.1582, 0.4717, 0.1582, 0.4854, 0.2032, 0.1582, 0.02827, 0.1167, 0.05045, 0.1167, 0.05045, 0.1582, 0.02827, 0.05045, 0.3833, 0.08029, 0.4197, 0.08029, 0.4197, 0.05045, 0.3833, 0.2968, 0.4854, 0.3418, 0.4717, 0.3418, 0.4717, 0.2968, 0.4854, 0.4717, 0.1582, 0.4496, 0.1167, 0.4496, 0.1167, 0.4717, 0.1582, 0.1167, 0.05045, 0.08029, 0.08029, 0.08029, 0.08029, 0.1167, 0.05045, 0.08029, 0.4197, 0.1167, 0.4496, 0.1167, 0.4496, 0.08029, 0.4197, 0.3418, 0.4717, 0.3833, 0.4496, 0.3833, 0.4496, 0.3418, 0.4717, 0.5146, 0.2968, 0.51, 0.25, 0.51, 0.25, 0.5146, 0.2968, 0.75, 0.01, 0.7968, 0.01461, 0.7968, 0.01461, 0.75, 0.01, 0.9854, 0.2968, 0.9717, 0.3418, 0.9717, 0.3418, 0.9854, 0.2968, 0.51, 0.25, 0.5146, 0.2032, 0.5146, 0.2032, 0.51, 0.25, 0.7968, 0.01461, 0.8418, 0.02827, 0.8418, 0.02827, 0.7968, 0.01461, 0.9717, 0.3418, 0.9496, 0.3833, 0.9496, 0.3833, 0.9717, 0.3418, 0.75, 0.49, 0.7032, 0.4854, 0.7032, 0.4854, 0.75, 0.49, 0.5146, 0.2032, 0.5283, 0.1582, 0.5283, 0.1582, 0.5146, 0.2032, 0.8418, 0.02827, 0.8833, 0.05045, 0.8833, 0.05045, 0.8418, 0.02827, 0.9496, 0.3833, 0.9197, 0.4197, 0.9197, 0.4197, 0.9496, 0.3833, 0.7032, 0.4854, 0.6582, 0.4717, 0.6582, 0.4717, 0.7032, 0.4854, 0.5283, 0.1582, 0.5504, 0.1167, 0.5504, 0.1167, 0.5283, 0.1582, 0.8833, 0.05045, 0.9197, 0.08029, 0.9197, 0.08029, 0.8833, 0.05045, 0.9197, 0.4197, 0.8833, 0.4496, 0.8833, 0.4496, 0.9197, 0.4197, 0.6582, 0.4717, 0.6167, 0.4496, 0.6167, 0.4496, 0.6582, 0.4717, 0.99, 0.25, 0.9854, 0.2968, 0.9854, 0.2968, 0.99, 0.25, 0.7032, 0.01461, 0.75, 0.01, 0.75, 0.01, 0.7032, 0.01461, 0.5283, 0.3418, 0.5146, 0.2968, 0.5146, 0.2968, 0.5283, 0.3418, 0.9854, 0.2032, 0.99, 0.25, 0.99, 0.25, 0.9854, 0.2032, 0.6582, 0.02827, 0.7032, 0.01461, 0.7032, 0.01461, 0.6582, 0.02827, 0.7968, 0.4854, 0.75, 0.49, 0.75, 0.49, 0.7968, 0.4854, 0.5504, 0.3833, 0.5283, 0.3418, 0.5283, 0.3418, 0.5504, 0.3833, 0.9717, 0.1582, 0.9854, 0.2032, 0.9854, 0.2032, 0.9717, 0.1582, 0.6167, 0.05045, 0.6582, 0.02827, 0.6582, 0.02827, 0.6167, 0.05045, 0.5803, 0.4197, 0.5504, 0.3833, 0.5504, 0.3833, 0.5803, 0.4197, 0.8418, 0.4717, 0.7968, 0.4854, 0.7968, 0.4854, 0.8418, 0.4717, 0.9496, 0.1167, 0.9717, 0.1582, 0.9717, 0.1582, 0.9496, 0.1167, 0.5803, 0.08029, 0.6167, 0.05045, 0.6167, 0.05045, 0.5803, 0.08029, 0.6167, 0.4496, 0.5803, 0.4197, 0.5803, 0.4197, 0.6167, 0.4496, 0.8833, 0.4496, 0.8418, 0.4717, 0.8418, 0.4717, 0.8833, 0.4496, 0.9197, 0.08029, 0.9496, 0.1167, 0.9496, 0.1167, 0.9197, 0.08029, 0.5504, 0.1167, 0.5803, 0.08029, 0.5803, 0.08029, 0.5504, 0.1167, 0.5913, 0.08489, 0.619, 0.06209, 0.6157, 0.05708, 0.587, 0.08062, 0.5422, 0.1639, 0.563, 0.125, 0.563, 0.125, 0.5422, 0.1639, 0.9429, 0.1265, 0.9599, 0.1582, 0.9654, 0.1559, 0.9479, 0.1232, 0.563, 0.125, 0.591, 0.09095, 0.591, 0.09095, 0.563, 0.125, 0.8335, 0.4633, 0.7991, 0.4737, 0.8003, 0.4796, 0.8358, 0.4689, 0.5849, 0.4087, 0.5621, 0.381, 0.5571, 0.3843, 0.5806, 0.413, 0.591, 0.09095, 0.625, 0.06298, 0.625, 0.06298, 0.591, 0.09095, 0.6265, 0.05709, 0.6582, 0.04015, 0.6559, 0.03458, 0.6232, 0.05208, 0.625, 0.06298, 0.6639, 0.04219, 0.6639, 0.04219, 0.625, 0.06298, 0.9633, 0.1665, 0.9737, 0.2009, 0.9796, 0.1997, 0.9689, 0.1642, 0.6639, 0.04219, 0.7061, 0.02939, 0.7061, 0.02939, 0.6639, 0.04219, 0.5571, 0.3735, 0.5401, 0.3418, 0.5346, 0.3441, 0.5521, 0.3768, 0.7061, 0.02939, 0.75, 0.02507, 0.75, 0.02507, 0.7061, 0.02939, 0.7903, 0.4755, 0.7545, 0.479, 0.7545, 0.485, 0.7914, 0.4814, 0.6665, 0.0367, 0.7009, 0.02627, 0.6997, 0.02036, 0.6642, 0.03113, 0.75, 0.02507, 0.7939, 0.02939, 0.7939, 0.02939, 0.75, 0.02507, 0.9755, 0.2097, 0.979, 0.2455, 0.985, 0.2455, 0.9814, 0.2086, 0.7939, 0.02939, 0.8361, 0.04219, 0.8361, 0.04219, 0.7939, 0.02939, 0.5367, 0.3335, 0.5263, 0.2991, 0.5204, 0.3003, 0.5311, 0.3358, 0.8361, 0.04219, 0.875, 0.06298, 0.875, 0.06298, 0.8361, 0.04219, 0.7097, 0.02452, 0.7455, 0.02099, 0.7455, 0.01496, 0.7086, 0.0186, 0.875, 0.06298, 0.909, 0.09095, 0.909, 0.09095, 0.875, 0.06298, 0.979, 0.2545, 0.9755, 0.2903, 0.9814, 0.2914, 0.985, 0.2545, 0.909, 0.09095, 0.937, 0.125, 0.937, 0.125, 0.909, 0.09095, 0.5245, 0.2903, 0.521, 0.2545, 0.515, 0.2545, 0.5186, 0.2914, 0.937, 0.125, 0.9578, 0.1639, 0.9578, 0.1639, 0.937, 0.125, 0.7545, 0.02099, 0.7903, 0.02452, 0.7914, 0.0186, 0.7545, 0.01496, 0.9578, 0.1639, 0.9706, 0.2061, 0.9706, 0.2061, 0.9578, 0.1639, 0.9737, 0.2991, 0.9633, 0.3335, 0.9689, 0.3358, 0.9796, 0.3003, 0.9706, 0.2061, 0.9749, 0.25, 0.9749, 0.25, 0.9706, 0.2061, 0.521, 0.2455, 0.5245, 0.2097, 0.5186, 0.2086, 0.515, 0.2455, 0.9749, 0.25, 0.9706, 0.2939, 0.9706, 0.2939, 0.9749, 0.25, 0.7968, 0.4854, 0.8418, 0.4717, 0.8418, 0.4717, 0.7968, 0.4854, 0.8418, 0.4717, 0.8833, 0.4496, 0.8833, 0.4496, 0.8418, 0.4717, 0.8833, 0.4496, 0.9197, 0.4197, 0.9197, 0.4197, 0.8833, 0.4496, 0.9197, 0.4197, 0.9496, 0.3833, 0.9496, 0.3833, 0.9197, 0.4197, 0.9496, 0.3833, 0.9717, 0.3418, 0.9717, 0.3418, 0.9496, 0.3833, 0.9717, 0.3418, 0.9854, 0.2968, 0.9854, 0.2968, 0.9717, 0.3418, 0.9854, 0.2968, 0.99, 0.25, 0.99, 0.25, 0.9854, 0.2968, 0.99, 0.25, 0.9854, 0.2032, 0.9854, 0.2032, 0.99, 0.25, 0.9854, 0.2032, 0.9717, 0.1582, 0.9717, 0.1582, 0.9854, 0.2032, 0.9717, 0.1582, 0.9496, 0.1167, 0.9496, 0.1167, 0.9717, 0.1582, 0.9496, 0.1167, 0.9197, 0.08029, 0.9197, 0.08029, 0.9496, 0.1167, 0.9197, 0.08029, 0.8833, 0.05045, 0.8833, 0.05045, 0.9197, 0.08029, 0.8833, 0.05045, 0.8418, 0.02827, 0.8418, 0.02827, 0.8833, 0.05045, 0.8418, 0.02827, 0.7968, 0.01461, 0.7968, 0.01461, 0.8418, 0.02827, 0.7968, 0.01461, 0.75, 0.01, 0.75, 0.01, 0.7968, 0.01461, 0.75, 0.01, 0.7032, 0.01461, 0.7032, 0.01461, 0.75, 0.01, 0.7032, 0.01461, 0.6582, 0.02827, 0.6582, 0.02827, 0.7032, 0.01461, 0.6582, 0.02827, 0.6167, 0.05045, 0.6167, 0.05045, 0.6582, 0.02827, 0.6167, 0.05045, 0.5803, 0.08029, 0.5803, 0.08029, 0.6167, 0.05045, 0.5803, 0.08029, 0.5504, 0.1167, 0.5504, 0.1167, 0.5803, 0.08029, 0.5504, 0.1167, 0.5283, 0.1582, 0.5283, 0.1582, 0.5504, 0.1167, 0.5283, 0.1582, 0.5146, 0.2032, 0.5146, 0.2032, 0.5283, 0.1582, 0.5146, 0.2032, 0.51, 0.25, 0.51, 0.25, 0.5146, 0.2032, 0.51, 0.25, 0.5146, 0.2968, 0.5146, 0.2968, 0.51, 0.25, 0.5146, 0.2968, 0.5283, 0.3418, 0.5283, 0.3418, 0.5146, 0.2968, 0.5283, 0.3418, 0.5504, 0.3833, 0.5504, 0.3833, 0.5283, 0.3418, 0.5504, 0.3833, 0.5803, 0.4197, 0.5803, 0.4197, 0.5504, 0.3833, 0.5803, 0.4197, 0.6167, 0.4496, 0.6167, 0.4496, 0.5803, 0.4197, 0.6167, 0.4496, 0.6582, 0.4717, 0.6582, 0.4717, 0.6167, 0.4496, 0.6582, 0.4717, 0.7032, 0.4854, 0.7032, 0.4854, 0.6582, 0.4717, 0.7939, 0.4706, 0.75, 0.4749, 0.75, 0.4749, 0.7939, 0.4706, 0.75, 0.49, 0.7968, 0.4854, 0.7968, 0.4854, 0.75, 0.49, 0.5294, 0.2061, 0.5422, 0.1639, 0.5422, 0.1639, 0.5294, 0.2061, 0.619, 0.4379, 0.5913, 0.4151, 0.587, 0.4194, 0.6157, 0.4429, 0.8735, 0.4429, 0.8418, 0.4599, 0.8441, 0.4654, 0.8768, 0.4479, 0.5251, 0.25, 0.5294, 0.2061, 0.5294, 0.2061, 0.5251, 0.25, 0.9151, 0.09125, 0.9379, 0.119, 0.9429, 0.1157, 0.9194, 0.08699, 0.5294, 0.2939, 0.5251, 0.25, 0.5251, 0.25, 0.5294, 0.2939, 0.5621, 0.119, 0.5849, 0.09125, 0.5806, 0.08699, 0.5571, 0.1157, 0.5422, 0.3361, 0.5294, 0.2939, 0.5294, 0.2939, 0.5422, 0.3361, 0.6582, 0.4599, 0.6265, 0.4429, 0.6232, 0.4479, 0.6559, 0.4654, 0.9087, 0.4151, 0.881, 0.4379, 0.8843, 0.4429, 0.913, 0.4194, 0.563, 0.375, 0.5422, 0.3361, 0.5422, 0.3361, 0.563, 0.375, 0.881, 0.06209, 0.9087, 0.08489, 0.913, 0.08062, 0.8843, 0.05708, 0.591, 0.409, 0.563, 0.375, 0.563, 0.375, 0.591, 0.409, 0.75, 0.4749, 0.7061, 0.4706, 0.7061, 0.4706, 0.75, 0.4749, 0.5401, 0.1582, 0.5571, 0.1265, 0.5521, 0.1232, 0.5346, 0.1559, 0.625, 0.437, 0.591, 0.409, 0.591, 0.409, 0.625, 0.437, 0.7009, 0.4737, 0.6665, 0.4633, 0.6642, 0.4689, 0.6997, 0.4796, 0.875, 0.437, 0.8361, 0.4578, 0.8361, 0.4578, 0.875, 0.437, 0.9379, 0.381, 0.9151, 0.4087, 0.9194, 0.413, 0.9429, 0.3843, 0.6639, 0.4578, 0.625, 0.437, 0.625, 0.437, 0.6639, 0.4578, 0.909, 0.409, 0.875, 0.437, 0.875, 0.437, 0.909, 0.409, 0.8418, 0.04015, 0.8735, 0.05709, 0.8768, 0.05208, 0.8441, 0.03458, 0.7061, 0.4706, 0.6639, 0.4578, 0.6639, 0.4578, 0.7061, 0.4706, 0.937, 0.375, 0.909, 0.409, 0.909, 0.409, 0.937, 0.375, 0.5263, 0.2009, 0.5367, 0.1665, 0.5311, 0.1642, 0.5204, 0.1997, 0.9578, 0.3361, 0.937, 0.375, 0.937, 0.375, 0.9578, 0.3361, 0.7455, 0.479, 0.7097, 0.4755, 0.7086, 0.4814, 0.7455, 0.485, 0.9599, 0.3418, 0.9429, 0.3735, 0.9479, 0.3768, 0.9654, 0.3441, 0.8361, 0.4578, 0.7939, 0.4706, 0.7939, 0.4706, 0.8361, 0.4578, 0.9706, 0.2939, 0.9578, 0.3361, 0.9578, 0.3361, 0.9706, 0.2939, 0.7991, 0.02627, 0.8335, 0.0367, 0.8358, 0.03113, 0.8003, 0.02036, 0.7545, 0.485, 0.7455, 0.485, 0.75, 0.49, 0.7914, 0.4814, 0.7968, 0.4854, 0.8003, 0.4796, 0.8418, 0.4717, 0.8441, 0.4654, 0.8358, 0.4689, 0.8833, 0.4496, 0.8843, 0.4429, 0.8768, 0.4479, 0.9197, 0.4197, 0.9194, 0.413, 0.913, 0.4194, 0.9496, 0.3833, 0.9479, 0.3768, 0.9429, 0.3843, 0.9654, 0.3441, 0.9717, 0.3418, 0.9689, 0.3358, 0.9796, 0.3003, 0.9854, 0.2968, 0.9814, 0.2914, 0.985, 0.2545, 0.99, 0.25, 0.985, 0.2455, 0.9814, 0.2086, 0.9854, 0.2032, 0.9796, 0.1997, 0.9689, 0.1642, 0.9717, 0.1582, 0.9654, 0.1559, 0.9496, 0.1167, 0.9429, 0.1157, 0.9479, 0.1232, 0.9197, 0.08029, 0.913, 0.08062, 0.9194, 0.08699, 0.8833, 0.05045, 0.8768, 0.05208, 0.8843, 0.05708, 0.8418, 0.02827, 0.8358, 0.03113, 0.8441, 0.03458, 0.8003, 0.02036, 0.7968, 0.01461, 0.7914, 0.0186, 0.7545, 0.01496, 0.75, 0.01, 0.7455, 0.01496, 0.7086, 0.0186, 0.7032, 0.01461, 0.6997, 0.02036, 0.6642, 0.03113, 0.6582, 0.02827, 0.6559, 0.03458, 0.6232, 0.05208, 0.6167, 0.05045, 0.6157, 0.05708, 0.5803, 0.08029, 0.5806, 0.08699, 0.587, 0.08062, 0.5504, 0.1167, 0.5521, 0.1232, 0.5571, 0.1157, 0.5283, 0.1582, 0.5311, 0.1642, 0.5346, 0.1559, 0.5204, 0.1997, 0.5146, 0.2032, 0.5186, 0.2086, 0.515, 0.2455, 0.51, 0.25, 0.515, 0.2545, 0.5186, 0.2914, 0.5146, 0.2968, 0.5204, 0.3003, 0.5311, 0.3358, 0.5283, 0.3418, 0.5346, 0.3441, 0.5521, 0.3768, 0.5504, 0.3833, 0.5571, 0.3843, 0.5806, 0.413, 0.5803, 0.4197, 0.587, 0.4194, 0.6167, 0.4496, 0.6232, 0.4479, 0.6157, 0.4429, 0.6582, 0.4717, 0.6642, 0.4689, 0.6559, 0.4654, 0.7032, 0.4854, 0.7086, 0.4814, 0.6997, 0.4796, 0.75, 0.4749, 0.7455, 0.479, 0.7545, 0.479, 0.7903, 0.4755, 0.7991, 0.4737, 0.7939, 0.4706, 0.8335, 0.4633, 0.8418, 0.4599, 0.8361, 0.4578, 0.8735, 0.4429, 0.881, 0.4379, 0.875, 0.437, 0.9087, 0.4151, 0.9151, 0.4087, 0.909, 0.409, 0.9379, 0.381, 0.9429, 0.3735, 0.937, 0.375, 0.9599, 0.3418, 0.9633, 0.3335, 0.9578, 0.3361, 0.9737, 0.2991, 0.9755, 0.2903, 0.9706, 0.2939, 0.979, 0.2545, 0.979, 0.2455, 0.9749, 0.25, 0.9755, 0.2097, 0.9737, 0.2009, 0.9706, 0.2061, 0.9633, 0.1665, 0.9599, 0.1582, 0.9578, 0.1639, 0.9429, 0.1265, 0.9379, 0.119, 0.937, 0.125, 0.9151, 0.09125, 0.9087, 0.08489, 0.909, 0.09095, 0.881, 0.06209, 0.8735, 0.05709, 0.875, 0.06298, 0.8418, 0.04015, 0.8335, 0.0367, 0.8361, 0.04219, 0.7991, 0.02627, 0.7903, 0.02452, 0.7939, 0.02939, 0.7545, 0.02099, 0.7455, 0.02099, 0.75, 0.02507, 0.7097, 0.02452, 0.7009, 0.02627, 0.7061, 0.02939, 0.6665, 0.0367, 0.6582, 0.04015, 0.6639, 0.04219, 0.6265, 0.05709, 0.619, 0.06209, 0.625, 0.06298, 0.5913, 0.08489, 0.5849, 0.09125, 0.591, 0.09095, 0.5621, 0.119, 0.5571, 0.1265, 0.563, 0.125, 0.5401, 0.1582, 0.5367, 0.1665, 0.5422, 0.1639, 0.5263, 0.2009, 0.5245, 0.2097, 0.5294, 0.2061, 0.521, 0.2455, 0.521, 0.2545, 0.5251, 0.25, 0.5245, 0.2903, 0.5263, 0.2991, 0.5294, 0.2939, 0.5367, 0.3335, 0.5401, 0.3418, 0.5422, 0.3361, 0.5571, 0.3735, 0.5621, 0.381, 0.563, 0.375, 0.5849, 0.4087, 0.5913, 0.4151, 0.591, 0.409, 0.619, 0.4379, 0.6265, 0.4429, 0.625, 0.437, 0.6582, 0.4599, 0.6665, 0.4633, 0.6639, 0.4578, 0.7009, 0.4737, 0.7097, 0.4755, 0.7061, 0.4706, 0.75, 0.49, 0.7968, 0.4854, 0.7914, 0.4814, 0.7545, 0.485, 0.7968, 0.4854, 0.8418, 0.4717, 0.8358, 0.4689, 0.8003, 0.4796, 0.8418, 0.4717, 0.8833, 0.4496, 0.8768, 0.4479, 0.8441, 0.4654, 0.8833, 0.4496, 0.9197, 0.4197, 0.913, 0.4194, 0.8843, 0.4429, 0.9197, 0.4197, 0.9496, 0.3833, 0.9429, 0.3843, 0.9194, 0.413, 0.9496, 0.3833, 0.9717, 0.3418, 0.9654, 0.3441, 0.9479, 0.3768, 0.9717, 0.3418, 0.9854, 0.2968, 0.9796, 0.3003, 0.9689, 0.3358, 0.9854, 0.2968, 0.99, 0.25, 0.985, 0.2545, 0.9814, 0.2914, 0.99, 0.25, 0.9854, 0.2032, 0.9814, 0.2086, 0.985, 0.2455, 0.9854, 0.2032, 0.9717, 0.1582, 0.9689, 0.1642, 0.9796, 0.1997, 0.9717, 0.1582, 0.9496, 0.1167, 0.9479, 0.1232, 0.9654, 0.1559, 0.9496, 0.1167, 0.9197, 0.08029, 0.9194, 0.08699, 0.9429, 0.1157, 0.9197, 0.08029, 0.8833, 0.05045, 0.8843, 0.05708, 0.913, 0.08062, 0.8833, 0.05045, 0.8418, 0.02827, 0.8441, 0.03458, 0.8768, 0.05208, 0.8418, 0.02827, 0.7968, 0.01461, 0.8003, 0.02036, 0.8358, 0.03113, 0.7968, 0.01461, 0.75, 0.01, 0.7545, 0.01496, 0.7914, 0.0186, 0.75, 0.01, 0.7032, 0.01461, 0.7086, 0.0186, 0.7455, 0.01496, 0.7032, 0.01461, 0.6582, 0.02827, 0.6642, 0.03113, 0.6997, 0.02036, 0.6582, 0.02827, 0.6167, 0.05045, 0.6232, 0.05208, 0.6559, 0.03458, 0.6167, 0.05045, 0.5803, 0.08029, 0.587, 0.08062, 0.6157, 0.05708, 0.5803, 0.08029, 0.5504, 0.1167, 0.5571, 0.1157, 0.5806, 0.08699, 0.5504, 0.1167, 0.5283, 0.1582, 0.5346, 0.1559, 0.5521, 0.1232, 0.5283, 0.1582, 0.5146, 0.2032, 0.5204, 0.1997, 0.5311, 0.1642, 0.5146, 0.2032, 0.51, 0.25, 0.515, 0.2455, 0.5186, 0.2086, 0.51, 0.25, 0.5146, 0.2968, 0.5186, 0.2914, 0.515, 0.2545, 0.5146, 0.2968, 0.5283, 0.3418, 0.5311, 0.3358, 0.5204, 0.3003, 0.5283, 0.3418, 0.5504, 0.3833, 0.5521, 0.3768, 0.5346, 0.3441, 0.5504, 0.3833, 0.5803, 0.4197, 0.5806, 0.413, 0.5571, 0.3843, 0.5803, 0.4197, 0.6167, 0.4496, 0.6157, 0.4429, 0.587, 0.4194, 0.6167, 0.4496, 0.6582, 0.4717, 0.6559, 0.4654, 0.6232, 0.4479, 0.6582, 0.4717, 0.7032, 0.4854, 0.6997, 0.4796, 0.6642, 0.4689, 0.7032, 0.4854, 0.75, 0.49, 0.7455, 0.485, 0.7086, 0.4814, 0.7545, 0.479, 0.7903, 0.4755, 0.7939, 0.4706, 0.75, 0.4749, 0.7991, 0.4737, 0.8335, 0.4633, 0.8361, 0.4578, 0.7939, 0.4706, 0.8418, 0.4599, 0.8735, 0.4429, 0.875, 0.437, 0.8361, 0.4578, 0.881, 0.4379, 0.9087, 0.4151, 0.909, 0.409, 0.875, 0.437, 0.9151, 0.4087, 0.9379, 0.381, 0.937, 0.375, 0.909, 0.409, 0.9429, 0.3735, 0.9599, 0.3418, 0.9578, 0.3361, 0.937, 0.375, 0.9633, 0.3335, 0.9737, 0.2991, 0.9706, 0.2939, 0.9578, 0.3361, 0.9755, 0.2903, 0.979, 0.2545, 0.9749, 0.25, 0.9706, 0.2939, 0.979, 0.2455, 0.9755, 0.2097, 0.9706, 0.2061, 0.9749, 0.25, 0.9737, 0.2009, 0.9633, 0.1665, 0.9578, 0.1639, 0.9706, 0.2061, 0.9599, 0.1582, 0.9429, 0.1265, 0.937, 0.125, 0.9578, 0.1639, 0.9379, 0.119, 0.9151, 0.09125, 0.909, 0.09095, 0.937, 0.125, 0.9087, 0.08489, 0.881, 0.06209, 0.875, 0.06298, 0.909, 0.09095, 0.8735, 0.05709, 0.8418, 0.04015, 0.8361, 0.04219, 0.875, 0.06298, 0.8335, 0.0367, 0.7991, 0.02627, 0.7939, 0.02939, 0.8361, 0.04219, 0.7903, 0.02452, 0.7545, 0.02099, 0.75, 0.02507, 0.7939, 0.02939, 0.7455, 0.02099, 0.7097, 0.02452, 0.7061, 0.02939, 0.75, 0.02507, 0.7009, 0.02627, 0.6665, 0.0367, 0.6639, 0.04219, 0.7061, 0.02939, 0.6582, 0.04015, 0.6265, 0.05709, 0.625, 0.06298, 0.6639, 0.04219, 0.619, 0.06209, 0.5913, 0.08489, 0.591, 0.09095, 0.625, 0.06298, 0.5849, 0.09125, 0.5621, 0.119, 0.563, 0.125, 0.591, 0.09095, 0.5571, 0.1265, 0.5401, 0.1582, 0.5422, 0.1639, 0.563, 0.125, 0.5367, 0.1665, 0.5263, 0.2009, 0.5294, 0.2061, 0.5422, 0.1639, 0.5245, 0.2097, 0.521, 0.2455, 0.5251, 0.25, 0.5294, 0.2061, 0.521, 0.2545, 0.5245, 0.2903, 0.5294, 0.2939, 0.5251, 0.25, 0.5263, 0.2991, 0.5367, 0.3335, 0.5422, 0.3361, 0.5294, 0.2939, 0.5401, 0.3418, 0.5571, 0.3735, 0.563, 0.375, 0.5422, 0.3361, 0.5621, 0.381, 0.5849, 0.4087, 0.591, 0.409, 0.563, 0.375, 0.5913, 0.4151, 0.619, 0.4379, 0.625, 0.437, 0.591, 0.409, 0.6265, 0.4429, 0.6582, 0.4599, 0.6639, 0.4578, 0.625, 0.437, 0.6665, 0.4633, 0.7009, 0.4737, 0.7061, 0.4706, 0.6639, 0.4578, 0.7097, 0.4755, 0.7455, 0.479, 0.75, 0.4749, 0.7061, 0.4706, 0.8003, 0.4796, 0.7991, 0.4737, 0.7903, 0.4755, 0.7914, 0.4814, 0.7455, 0.479, 0.7455, 0.485, 0.7545, 0.485, 0.7545, 0.479, 0.8441, 0.4654, 0.8418, 0.4599, 0.8335, 0.4633, 0.8358, 0.4689, 0.8843, 0.4429, 0.881, 0.4379, 0.8735, 0.4429, 0.8768, 0.4479, 0.9194, 0.413, 0.9151, 0.4087, 0.9087, 0.4151, 0.913, 0.4194, 0.9479, 0.3768, 0.9429, 0.3735, 0.9379, 0.381, 0.9429, 0.3843, 0.9689, 0.3358, 0.9633, 0.3335, 0.9599, 0.3418, 0.9654, 0.3441, 0.9814, 0.2914, 0.9755, 0.2903, 0.9737, 0.2991, 0.9796, 0.3003, 0.985, 0.2455, 0.979, 0.2455, 0.979, 0.2545, 0.985, 0.2545, 0.9796, 0.1997, 0.9737, 0.2009, 0.9755, 0.2097, 0.9814, 0.2086, 0.9654, 0.1559, 0.9599, 0.1582, 0.9633, 0.1665, 0.9689, 0.1642, 0.9429, 0.1157, 0.9379, 0.119, 0.9429, 0.1265, 0.9479, 0.1232, 0.913, 0.08062, 0.9087, 0.08489, 0.9151, 0.09125, 0.9194, 0.08699, 0.8768, 0.05208, 0.8735, 0.05709, 0.881, 0.06209, 0.8843, 0.05708, 0.8358, 0.03113, 0.8335, 0.0367, 0.8418, 0.04015, 0.8441, 0.03458, 0.7914, 0.0186, 0.7903, 0.02452, 0.7991, 0.02627, 0.8003, 0.02036, 0.7455, 0.01496, 0.7455, 0.02099, 0.7545, 0.02099, 0.7545, 0.01496, 0.6997, 0.02036, 0.7009, 0.02627, 0.7097, 0.02452, 0.7086, 0.0186, 0.6559, 0.03458, 0.6582, 0.04015, 0.6665, 0.0367, 0.6642, 0.03113, 0.6157, 0.05708, 0.619, 0.06209, 0.6265, 0.05709, 0.6232, 0.05208, 0.5806, 0.08699, 0.5849, 0.09125, 0.5913, 0.08489, 0.587, 0.08062, 0.5521, 0.1232, 0.5571, 0.1265, 0.5621, 0.119, 0.5571, 0.1157, 0.5311, 0.1642, 0.5367, 0.1665, 0.5401, 0.1582, 0.5346, 0.1559, 0.5186, 0.2086, 0.5245, 0.2097, 0.5263, 0.2009, 0.5204, 0.1997, 0.515, 0.2545, 0.521, 0.2545, 0.521, 0.2455, 0.515, 0.2455, 0.5204, 0.3003, 0.5263, 0.2991, 0.5245, 0.2903, 0.5186, 0.2914, 0.5346, 0.3441, 0.5401, 0.3418, 0.5367, 0.3335, 0.5311, 0.3358, 0.5571, 0.3843, 0.5621, 0.381, 0.5571, 0.3735, 0.5521, 0.3768, 0.587, 0.4194, 0.5913, 0.4151, 0.5849, 0.4087, 0.5806, 0.413, 0.6232, 0.4479, 0.6265, 0.4429, 0.619, 0.4379, 0.6157, 0.4429, 0.6642, 0.4689, 0.6665, 0.4633, 0.6582, 0.4599, 0.6559, 0.4654, 0.7086, 0.4814, 0.7097, 0.4755, 0.7009, 0.4737, 0.6997, 0.4796, 0.7032, 0.4854, 0.75, 0.49, 0.75, 0.49, 0.7032, 0.4854])
me_cylinder.materials.append(mat_material_001)
me_cylinder.use_remesh_preserve_volume = False
me_cylinder.use_remesh_preserve_attributes = False
me_cylinder.use_mirror_vertex_groups = False
me_cylinder.update()

# ---- objects
ob_light = bpy.data.objects.new('Light', light_light)
ob_camera = bpy.data.objects.new('Camera', cam_camera)
ob_pyryng = bpy.data.objects.new('Pyryng', me_cylinder)

# ---- transforms, parenting, visibility, modifiers, constraints
ob_light.location = (4.076, 1.005, 5.904)
ob_light.rotation_euler = (0.6503, 0.05522, 1.866)
ob_light.lock_rotations_4d = False
ob_light.empty_display_type = 'ARROWS'
ob_light.color = (0.0, 0.0, 0.0, 0.0)
ob_light.lineart.crease_threshold = 0.0
ob_camera.location = (7.359, -6.926, 4.958)
ob_camera.rotation_euler = (1.109, 0.0, 0.8149)
ob_camera.lock_rotations_4d = False
ob_camera.empty_display_type = 'ARROWS'
ob_camera.color = (0.0, 0.0, 0.0, 0.0)
ob_camera.display_type = 'WIRE'
ob_camera.lineart.crease_threshold = 0.0
ob_pyryng.location = (0.0, 0.0, 0.0)
ob_pyryng.scale = (1.0, 1.0, 0.1)
ob_pyryng.lineart.crease_threshold = 0.0
_m = ob_pyryng.modifiers.new('Subdivision', 'SUBSURF')
_m.uv_smooth = 'PRESERVE_CORNERS'
_m.levels = 3
_m.render_levels = 3
_m.show_only_control_edges = False

# ---- collection membership
col_collection.objects.link(ob_light)
col_collection.objects.link(ob_camera)
col_collection.objects.link(ob_pyryng)

# ---- scene / render settings (as saved in the file)
scene.camera = ob_camera
scene.frame_start = 1; scene.frame_end = 250; scene.frame_set(1)
scene.render.engine = 'BLENDER_EEVEE_NEXT'
scene.cycles.use_denoising = False
scene.cycles.samples = 128
scene.cycles.sampling_pattern = 'TABULATED_SOBOL'
scene.cycles.use_adaptive_sampling = False
scene.cycles.use_light_tree = False
scene.view_settings.view_transform = 'Filmic'
bpy.context.view_layer.update()
